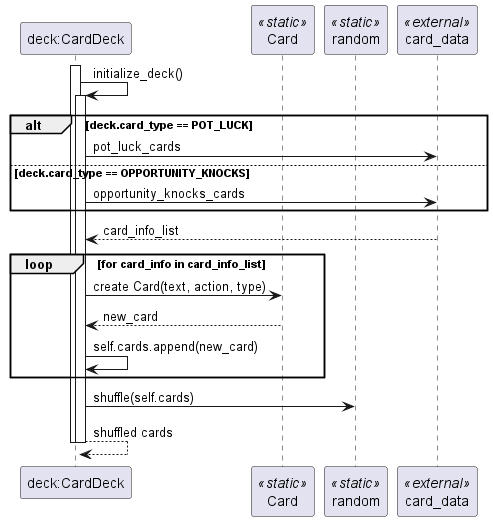

The diagram above was rendered by PlantUML. Its source (embedded in the PNG):
@startuml
participant "deck:CardDeck" as Deck
participant "Card" as CardClass <<static>>
participant "random" as Random <<static>>
participant "card_data" as Data <<external>>

activate Deck
Deck -> Deck : initialize_deck()
activate Deck
alt deck.card_type == POT_LUCK
  Deck -> Data : pot_luck_cards
else deck.card_type == OPPORTUNITY_KNOCKS
  Deck -> Data : opportunity_knocks_cards
end
Data --> Deck : card_info_list

loop for card_info in card_info_list
  Deck -> CardClass : create Card(text, action, type)
  CardClass --> Deck : new_card
  Deck -> Deck : self.cards.append(new_card)
end

Deck -> Random : shuffle(self.cards)
Deck --> Deck : shuffled cards
deactivate Deck
deactivate Deck
@enduml